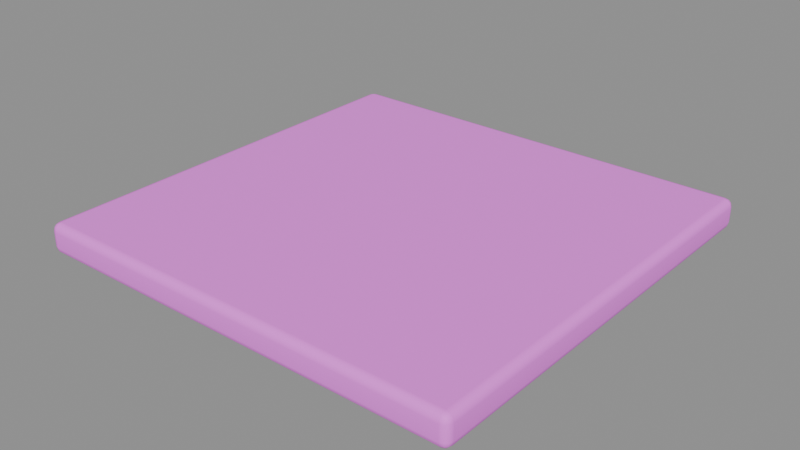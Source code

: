 # Source: roof_tile.blend  (saved by Blender 5.2.45; exported with 4.5.12 LTS)
import bpy
from mathutils import Matrix  # noqa: F401  (used for matrix-valued properties, if any)

bpy.ops.wm.read_factory_settings(use_empty=True)
scene = bpy.context.scene
scene.name = '浅杏屋顶砖'

# ---- collections
col_sea_scene_blb_roof_tile = bpy.data.collections.new('SEA-SCENE-BLB-ROOF-TILE'); scene.collection.children.link(col_sea_scene_blb_roof_tile)

# ---- images (referenced by path relative to the original .blend; pixels are not part of the script)
import os
ASSET_DIR = os.environ.get("B2B_ASSET_DIR", "")  # directory of the original .blend (textures are referenced by path, not embedded)
HERE = os.path.dirname(os.path.abspath(__file__))  # packed textures are extracted next to this script under _unpacked/

def load_image(name, relpath, width, height, colorspace="sRGB"):
    """Load a texture the original file referenced (path relative to the .blend, or extracted next to this script)."""
    p = next((c for c in (os.path.join(HERE, relpath), os.path.join(ASSET_DIR, relpath)) if relpath and os.path.exists(c)), "")
    if p:
        img = bpy.data.images.load(p, check_existing=True)
        img.name = name
    else:  # same state as the original file: an image datablock whose file is absent (Cycles renders it pink)
        img = bpy.data.images.new(name, width, height)
        img.source = "FILE"
        img.filepath = "//" + (relpath or name)
    img.colorspace_settings.name = colorspace
    return img
img_sea_cozy_8x8_512_png = load_image('sea_cozy_8x8_512.png', 'sea_cozy_8x8_512.png', 1024, 1024, 'sRGB')

# ---- materials (node trees are filled in below, after node groups)
mat_sea_matte = bpy.data.materials.new('SEA_Matte')

# ---- material node trees
mat_sea_matte.use_nodes = True; mat_sea_matte.node_tree.nodes.clear()
_N = mat_sea_matte.node_tree.nodes; _L = mat_sea_matte.node_tree.links
n0 = _N.new('ShaderNodeUVMap'); n0.name = 'UV Map'; n0.location = (0, 0)
n0.width = 160
n0.uv_map = 'PaletteUV'
n1 = _N.new('ShaderNodeTexImage'); n1.name = 'Image Texture'; n1.location = (0, 0)
n1.image = img_sea_cozy_8x8_512_png
n1.interpolation = 'Closest'
n2 = _N.new('ShaderNodeBsdfPrincipled'); n2.name = 'Principled BSDF'; n2.location = (0, 0)
n2.inputs[2].default_value = 0.62
n2.inputs[10].default_value = 0.005
n2.inputs[13].default_value = 0.25
n3 = _N.new('ShaderNodeOutputMaterial'); n3.name = 'Material Output'; n3.location = (0, 0)
n4 = _N.new('ShaderNodeHueSaturation'); n4.name = 'Hue/Saturation/Value'; n4.location = (0, 0)
n4.width = 160
n5 = _N.new('ShaderNodeSeparateXYZ'); n5.name = 'Separate XYZ'; n5.location = (0, 0)
n6 = _N.new('ShaderNodeMath'); n6.name = 'Math'; n6.location = (0, 0)
n6.operation = 'MULTIPLY'
n6.inputs[1].default_value = 8.0
n7 = _N.new('ShaderNodeMath'); n7.name = 'Math.001'; n7.location = (0, 0)
n7.operation = 'FLOOR'
n8 = _N.new('ShaderNodeMath'); n8.name = 'Math.002'; n8.location = (0, 0)
n8.operation = 'COMPARE'
n8.inputs[1].default_value = 5.0
n8.inputs[2].default_value = 0.01
n9 = _N.new('ShaderNodeMath'); n9.name = 'Math.003'; n9.location = (0, 0)
n9.operation = 'MULTIPLY'
n9.inputs[1].default_value = 8.0
n10 = _N.new('ShaderNodeMath'); n10.name = 'Math.004'; n10.location = (0, 0)
n10.operation = 'FLOOR'
n11 = _N.new('ShaderNodeMath'); n11.name = 'Math.005'; n11.location = (0, 0)
n11.operation = 'COMPARE'
n11.inputs[1].default_value = 5.0
n11.inputs[2].default_value = 0.01
n12 = _N.new('ShaderNodeMath'); n12.name = 'Math.006'; n12.location = (0, 0)
n12.operation = 'MULTIPLY'
n13 = _N.new('ShaderNodeMath'); n13.name = 'Math.007'; n13.location = (0, 0)
n13.operation = 'MULTIPLY'
n13.inputs[1].default_value = 8.0
n14 = _N.new('ShaderNodeMath'); n14.name = 'Math.008'; n14.location = (0, 0)
n14.operation = 'FLOOR'
n15 = _N.new('ShaderNodeMath'); n15.name = 'Math.009'; n15.location = (0, 0)
n15.operation = 'COMPARE'
n15.inputs[1].default_value = 4.0
n15.inputs[2].default_value = 0.01
n16 = _N.new('ShaderNodeMath'); n16.name = 'Math.010'; n16.location = (0, 0)
n16.operation = 'MULTIPLY'
n16.inputs[1].default_value = 8.0
n17 = _N.new('ShaderNodeMath'); n17.name = 'Math.011'; n17.location = (0, 0)
n17.operation = 'FLOOR'
n18 = _N.new('ShaderNodeMath'); n18.name = 'Math.012'; n18.location = (0, 0)
n18.operation = 'COMPARE'
n18.inputs[1].default_value = 1.0
n18.inputs[2].default_value = 0.01
n19 = _N.new('ShaderNodeMath'); n19.name = 'Math.013'; n19.location = (0, 0)
n19.operation = 'MULTIPLY'
n20 = _N.new('ShaderNodeMath'); n20.name = 'Math.014'; n20.location = (0, 0)
n20.operation = 'MULTIPLY_ADD'
n20.inputs[1].default_value = -0.016
n21 = _N.new('ShaderNodeMath'); n21.name = 'Math.015'; n21.location = (0, 0)
n21.operation = 'MULTIPLY_ADD'
n21.inputs[1].default_value = 0.26
n21.inputs[2].default_value = 1.0
n22 = _N.new('ShaderNodeMath'); n22.name = 'Math.016'; n22.location = (0, 0)
n22.operation = 'MULTIPLY_ADD'
n22.inputs[1].default_value = -0.24
n22.inputs[2].default_value = 1.04
_L.new(n0.outputs[0], n1.inputs[0])
_L.new(n1.outputs[0], n4.inputs[4])
_L.new(n4.outputs[0], n2.inputs[0])
_L.new(n2.outputs[0], n3.inputs[0])
_L.new(n0.outputs[0], n5.inputs[0])
_L.new(n5.outputs[0], n6.inputs[0])
_L.new(n6.outputs[0], n7.inputs[0])
_L.new(n7.outputs[0], n8.inputs[0])
_L.new(n5.outputs[1], n9.inputs[0])
_L.new(n9.outputs[0], n10.inputs[0])
_L.new(n10.outputs[0], n11.inputs[0])
_L.new(n8.outputs[0], n12.inputs[0])
_L.new(n11.outputs[0], n12.inputs[1])
_L.new(n5.outputs[0], n13.inputs[0])
_L.new(n13.outputs[0], n14.inputs[0])
_L.new(n14.outputs[0], n15.inputs[0])
_L.new(n5.outputs[1], n16.inputs[0])
_L.new(n16.outputs[0], n17.inputs[0])
_L.new(n17.outputs[0], n18.inputs[0])
_L.new(n15.outputs[0], n19.inputs[0])
_L.new(n18.outputs[0], n19.inputs[1])
_L.new(n12.outputs[0], n20.inputs[0])
_L.new(n20.outputs[0], n4.inputs[0])
_L.new(n12.outputs[0], n21.inputs[0])
_L.new(n21.outputs[0], n4.inputs[2])
_L.new(n19.outputs[0], n22.inputs[0])
_L.new(n22.outputs[0], n4.inputs[1])
n3.is_active_output = True

# ---- meshes
me_cube_014 = bpy.data.meshes.new('Cube.014')
me_cube_014.from_pydata([(-0.489, -0.479, 0.0), (-0.489, -0.497, 0.018), (-0.507, -0.479, 0.018), (-0.489, -0.488, 0.002405), (-0.498, -0.479, 0.002405), (-0.4976, -0.4876, 0.004741), (-0.498, -0.4946, 0.018), (-0.489, -0.4946, 0.009012), (-0.4976, -0.4923, 0.009392), (-0.5046, -0.479, 0.009012), (-0.5046, -0.488, 0.018), (-0.5023, -0.4876, 0.009392), (-0.489, -0.497, 0.052), (-0.489, -0.479, 0.07), (-0.507, -0.479, 0.052), (-0.489, -0.4946, 0.06099), (-0.498, -0.4946, 0.052), (-0.4976, -0.4923, 0.06061), (-0.498, -0.479, 0.0676), (-0.489, -0.488, 0.0676), (-0.4976, -0.4876, 0.06526), (-0.5046, -0.488, 0.052), (-0.5046, -0.479, 0.06099), (-0.5023, -0.4876, 0.06061), (-0.489, 0.479, 0.0), (-0.507, 0.479, 0.018), (-0.489, 0.497, 0.018), (-0.498, 0.479, 0.002405), (-0.489, 0.488, 0.002405), (-0.4976, 0.4876, 0.004741), (-0.5046, 0.488, 0.018), (-0.5046, 0.479, 0.009012), (-0.5023, 0.4876, 0.009392), (-0.489, 0.4946, 0.009012), (-0.498, 0.4946, 0.018), (-0.4976, 0.4923, 0.009392), (-0.489, 0.479, 0.07), (-0.489, 0.497, 0.052), (-0.507, 0.479, 0.052), (-0.489, 0.488, 0.0676), (-0.498, 0.479, 0.0676), (-0.4976, 0.4876, 0.06526), (-0.498, 0.4946, 0.052), (-0.489, 0.4946, 0.06099), (-0.4976, 0.4923, 0.06061), (-0.5046, 0.479, 0.06099), (-0.5046, 0.488, 0.052), (-0.5023, 0.4876, 0.06061), (0.489, -0.479, 0.0), (0.507, -0.479, 0.018), (0.489, -0.497, 0.018), (0.498, -0.479, 0.002405), (0.489, -0.488, 0.002405), (0.4976, -0.4876, 0.004741), (0.5046, -0.488, 0.018), (0.5046, -0.479, 0.009012), (0.5023, -0.4876, 0.009392), (0.489, -0.4946, 0.009012), (0.498, -0.4946, 0.018), (0.4976, -0.4923, 0.009392), (0.489, -0.479, 0.07), (0.489, -0.497, 0.052), (0.507, -0.479, 0.052), (0.489, -0.488, 0.0676), (0.498, -0.479, 0.0676), (0.4976, -0.4876, 0.06526), (0.498, -0.4946, 0.052), (0.489, -0.4946, 0.06099), (0.4976, -0.4923, 0.06061), (0.5046, -0.479, 0.06099), (0.5046, -0.488, 0.052), (0.5023, -0.4876, 0.06061), (0.489, 0.479, 0.0), (0.489, 0.497, 0.018), (0.507, 0.479, 0.018), (0.489, 0.488, 0.002405), (0.498, 0.479, 0.002405), (0.4976, 0.4876, 0.004741), (0.498, 0.4946, 0.018), (0.489, 0.4946, 0.009012), (0.4976, 0.4923, 0.009392), (0.5046, 0.479, 0.009012), (0.5046, 0.488, 0.018), (0.5023, 0.4876, 0.009392), (0.489, 0.479, 0.07), (0.507, 0.479, 0.052), (0.489, 0.497, 0.052), (0.498, 0.479, 0.0676), (0.489, 0.488, 0.0676), (0.4976, 0.4876, 0.06526), (0.5046, 0.488, 0.052), (0.5046, 0.479, 0.06099), (0.5023, 0.4876, 0.06061), (0.489, 0.4946, 0.06099), (0.498, 0.4946, 0.052), (0.4976, 0.4923, 0.06061)], [], [(0, 3, 5, 4), (3, 7, 8, 5), (1, 6, 8, 7), (6, 10, 11, 8), (2, 9, 11, 10), (9, 4, 5, 11), (5, 8, 11), (12, 15, 17, 16), (15, 19, 20, 17), (13, 18, 20, 19), (18, 22, 23, 20), (14, 21, 23, 22), (21, 16, 17, 23), (17, 20, 23), (24, 27, 29, 28), (27, 31, 32, 29), (25, 30, 32, 31), (30, 34, 35, 32), (26, 33, 35, 34), (33, 28, 29, 35), (29, 32, 35), (36, 39, 41, 40), (39, 43, 44, 41), (37, 42, 44, 43), (42, 46, 47, 44), (38, 45, 47, 46), (45, 40, 41, 47), (41, 44, 47), (48, 51, 53, 52), (51, 55, 56, 53), (49, 54, 56, 55), (54, 58, 59, 56), (50, 57, 59, 58), (57, 52, 53, 59), (53, 56, 59), (60, 63, 65, 64), (63, 67, 68, 65), (61, 66, 68, 67), (66, 70, 71, 68), (62, 69, 71, 70), (69, 64, 65, 71), (65, 68, 71), (72, 75, 77, 76), (75, 79, 80, 77), (73, 78, 80, 79), (78, 82, 83, 80), (74, 81, 83, 82), (81, 76, 77, 83), (77, 80, 83), (84, 87, 89, 88), (87, 91, 92, 89), (85, 90, 92, 91), (90, 94, 95, 92), (86, 93, 95, 94), (93, 88, 89, 95), (89, 92, 95), (24, 0, 4, 27), (27, 4, 9, 31), (31, 9, 2, 25), (1, 12, 16, 6), (6, 16, 21, 10), (10, 21, 14, 2), (13, 36, 40, 18), (18, 40, 45, 22), (22, 45, 38, 14), (37, 26, 34, 42), (42, 34, 30, 46), (46, 30, 25, 38), (72, 24, 28, 75), (75, 28, 33, 79), (79, 33, 26, 73), (36, 84, 88, 39), (39, 88, 93, 43), (43, 93, 86, 37), (85, 74, 82, 90), (90, 82, 78, 94), (94, 78, 73, 86), (48, 72, 76, 51), (51, 76, 81, 55), (55, 81, 74, 49), (84, 60, 64, 87), (87, 64, 69, 91), (91, 69, 62, 85), (61, 50, 58, 66), (66, 58, 54, 70), (70, 54, 49, 62), (0, 48, 52, 3), (3, 52, 57, 7), (7, 57, 50, 1), (60, 13, 19, 63), (63, 19, 15, 67), (67, 15, 12, 61), (24, 72, 48, 0), (2, 14, 38, 25), (50, 61, 12, 1), (84, 36, 13, 60), (26, 37, 86, 73), (74, 85, 62, 49)])
me_cube_014.polygons.foreach_set('use_smooth', [True] * 98)
_uv = me_cube_014.uv_layers.new(name='PaletteUV')
_uv.uv.foreach_set('vector', [0.5875, 0.1875, 0.5625, 0.2125, 0.5375, 0.1875, 0.5625, 0.1625, 0.5875, 0.1875, 0.5625, 0.2125, 0.5375, 0.1875, 0.5625, 0.1625, 0.5875, 0.1875, 0.5625, 0.2125, 0.5375, 0.1875, 0.5625, 0.1625, 0.5875, 0.1875, 0.5625, 0.2125, 0.5375, 0.1875, 0.5625, 0.1625, 0.5875, 0.1875, 0.5625, 0.2125, 0.5375, 0.1875, 0.5625, 0.1625, 0.5875, 0.1875, 0.5625, 0.2125, 0.5375, 0.1875, 0.5625, 0.1625, 0.5875, 0.1875, 0.55, 0.2092, 0.55, 0.1658, 0.5875, 0.1875, 0.5625, 0.2125, 0.5375, 0.1875, 0.5625, 0.1625, 0.5875, 0.1875, 0.5625, 0.2125, 0.5375, 0.1875, 0.5625, 0.1625, 0.5875, 0.1875, 0.5625, 0.2125, 0.5375, 0.1875, 0.5625, 0.1625, 0.5875, 0.1875, 0.5625, 0.2125, 0.5375, 0.1875, 0.5625, 0.1625, 0.5875, 0.1875, 0.5625, 0.2125, 0.5375, 0.1875, 0.5625, 0.1625, 0.5875, 0.1875, 0.5625, 0.2125, 0.5375, 0.1875, 0.5625, 0.1625, 0.5875, 0.1875, 0.55, 0.2092, 0.55, 0.1658, 0.5875, 0.1875, 0.5625, 0.2125, 0.5375, 0.1875, 0.5625, 0.1625, 0.5875, 0.1875, 0.5625, 0.2125, 0.5375, 0.1875, 0.5625, 0.1625, 0.5875, 0.1875, 0.5625, 0.2125, 0.5375, 0.1875, 0.5625, 0.1625, 0.5875, 0.1875, 0.5625, 0.2125, 0.5375, 0.1875, 0.5625, 0.1625, 0.5875, 0.1875, 0.5625, 0.2125, 0.5375, 0.1875, 0.5625, 0.1625, 0.5875, 0.1875, 0.5625, 0.2125, 0.5375, 0.1875, 0.5625, 0.1625, 0.5875, 0.1875, 0.55, 0.2092, 0.55, 0.1658, 0.5875, 0.1875, 0.5625, 0.2125, 0.5375, 0.1875, 0.5625, 0.1625, 0.5875, 0.1875, 0.5625, 0.2125, 0.5375, 0.1875, 0.5625, 0.1625, 0.5875, 0.1875, 0.5625, 0.2125, 0.5375, 0.1875, 0.5625, 0.1625, 0.5875, 0.1875, 0.5625, 0.2125, 0.5375, 0.1875, 0.5625, 0.1625, 0.5875, 0.1875, 0.5625, 0.2125, 0.5375, 0.1875, 0.5625, 0.1625, 0.5875, 0.1875, 0.5625, 0.2125, 0.5375, 0.1875, 0.5625, 0.1625, 0.5875, 0.1875, 0.55, 0.2092, 0.55, 0.1658, 0.5875, 0.1875, 0.5625, 0.2125, 0.5375, 0.1875, 0.5625, 0.1625, 0.5875, 0.1875, 0.5625, 0.2125, 0.5375, 0.1875, 0.5625, 0.1625, 0.5875, 0.1875, 0.5625, 0.2125, 0.5375, 0.1875, 0.5625, 0.1625, 0.5875, 0.1875, 0.5625, 0.2125, 0.5375, 0.1875, 0.5625, 0.1625, 0.5875, 0.1875, 0.5625, 0.2125, 0.5375, 0.1875, 0.5625, 0.1625, 0.5875, 0.1875, 0.5625, 0.2125, 0.5375, 0.1875, 0.5625, 0.1625, 0.5875, 0.1875, 0.55, 0.2092, 0.55, 0.1658, 0.5875, 0.1875, 0.5625, 0.2125, 0.5375, 0.1875, 0.5625, 0.1625, 0.5875, 0.1875, 0.5625, 0.2125, 0.5375, 0.1875, 0.5625, 0.1625, 0.5875, 0.1875, 0.5625, 0.2125, 0.5375, 0.1875, 0.5625, 0.1625, 0.5875, 0.1875, 0.5625, 0.2125, 0.5375, 0.1875, 0.5625, 0.1625, 0.5875, 0.1875, 0.5625, 0.2125, 0.5375, 0.1875, 0.5625, 0.1625, 0.5875, 0.1875, 0.5625, 0.2125, 0.5375, 0.1875, 0.5625, 0.1625, 0.5875, 0.1875, 0.55, 0.2092, 0.55, 0.1658, 0.5875, 0.1875, 0.5625, 0.2125, 0.5375, 0.1875, 0.5625, 0.1625, 0.5875, 0.1875, 0.5625, 0.2125, 0.5375, 0.1875, 0.5625, 0.1625, 0.5875, 0.1875, 0.5625, 0.2125, 0.5375, 0.1875, 0.5625, 0.1625, 0.5875, 0.1875, 0.5625, 0.2125, 0.5375, 0.1875, 0.5625, 0.1625, 0.5875, 0.1875, 0.5625, 0.2125, 0.5375, 0.1875, 0.5625, 0.1625, 0.5875, 0.1875, 0.5625, 0.2125, 0.5375, 0.1875, 0.5625, 0.1625, 0.5875, 0.1875, 0.55, 0.2092, 0.55, 0.1658, 0.5875, 0.1875, 0.5625, 0.2125, 0.5375, 0.1875, 0.5625, 0.1625, 0.5875, 0.1875, 0.5625, 0.2125, 0.5375, 0.1875, 0.5625, 0.1625, 0.5875, 0.1875, 0.5625, 0.2125, 0.5375, 0.1875, 0.5625, 0.1625, 0.5875, 0.1875, 0.5625, 0.2125, 0.5375, 0.1875, 0.5625, 0.1625, 0.5875, 0.1875, 0.5625, 0.2125, 0.5375, 0.1875, 0.5625, 0.1625, 0.5875, 0.1875, 0.5625, 0.2125, 0.5375, 0.1875, 0.5625, 0.1625, 0.5875, 0.1875, 0.55, 0.2092, 0.55, 0.1658, 0.5875, 0.1875, 0.5625, 0.2125, 0.5375, 0.1875, 0.5625, 0.1625, 0.5875, 0.1875, 0.5625, 0.2125, 0.5375, 0.1875, 0.5625, 0.1625, 0.5875, 0.1875, 0.5625, 0.2125, 0.5375, 0.1875, 0.5625, 0.1625, 0.5875, 0.1875, 0.5625, 0.2125, 0.5375, 0.1875, 0.5625, 0.1625, 0.5875, 0.1875, 0.5625, 0.2125, 0.5375, 0.1875, 0.5625, 0.1625, 0.5875, 0.1875, 0.5625, 0.2125, 0.5375, 0.1875, 0.5625, 0.1625, 0.5875, 0.1875, 0.5625, 0.2125, 0.5375, 0.1875, 0.5625, 0.1625, 0.5875, 0.1875, 0.5625, 0.2125, 0.5375, 0.1875, 0.5625, 0.1625, 0.5875, 0.1875, 0.5625, 0.2125, 0.5375, 0.1875, 0.5625, 0.1625, 0.5875, 0.1875, 0.5625, 0.2125, 0.5375, 0.1875, 0.5625, 0.1625, 0.5875, 0.1875, 0.5625, 0.2125, 0.5375, 0.1875, 0.5625, 0.1625, 0.5875, 0.1875, 0.5625, 0.2125, 0.5375, 0.1875, 0.5625, 0.1625, 0.5875, 0.1875, 0.5625, 0.2125, 0.5375, 0.1875, 0.5625, 0.1625, 0.5875, 0.1875, 0.5625, 0.2125, 0.5375, 0.1875, 0.5625, 0.1625, 0.5875, 0.1875, 0.5625, 0.2125, 0.5375, 0.1875, 0.5625, 0.1625, 0.5875, 0.1875, 0.5625, 0.2125, 0.5375, 0.1875, 0.5625, 0.1625, 0.5875, 0.1875, 0.5625, 0.2125, 0.5375, 0.1875, 0.5625, 0.1625, 0.5875, 0.1875, 0.5625, 0.2125, 0.5375, 0.1875, 0.5625, 0.1625, 0.5875, 0.1875, 0.5625, 0.2125, 0.5375, 0.1875, 0.5625, 0.1625, 0.5875, 0.1875, 0.5625, 0.2125, 0.5375, 0.1875, 0.5625, 0.1625, 0.5875, 0.1875, 0.5625, 0.2125, 0.5375, 0.1875, 0.5625, 0.1625, 0.5875, 0.1875, 0.5625, 0.2125, 0.5375, 0.1875, 0.5625, 0.1625, 0.5875, 0.1875, 0.5625, 0.2125, 0.5375, 0.1875, 0.5625, 0.1625, 0.5875, 0.1875, 0.5625, 0.2125, 0.5375, 0.1875, 0.5625, 0.1625, 0.5875, 0.1875, 0.5625, 0.2125, 0.5375, 0.1875, 0.5625, 0.1625, 0.5875, 0.1875, 0.5625, 0.2125, 0.5375, 0.1875, 0.5625, 0.1625, 0.5875, 0.1875, 0.5625, 0.2125, 0.5375, 0.1875, 0.5625, 0.1625, 0.5875, 0.1875, 0.5625, 0.2125, 0.5375, 0.1875, 0.5625, 0.1625, 0.5875, 0.1875, 0.5625, 0.2125, 0.5375, 0.1875, 0.5625, 0.1625, 0.5875, 0.1875, 0.5625, 0.2125, 0.5375, 0.1875, 0.5625, 0.1625, 0.5875, 0.1875, 0.5625, 0.2125, 0.5375, 0.1875, 0.5625, 0.1625, 0.5875, 0.1875, 0.5625, 0.2125, 0.5375, 0.1875, 0.5625, 0.1625, 0.5875, 0.1875, 0.5625, 0.2125, 0.5375, 0.1875, 0.5625, 0.1625, 0.5875, 0.1875, 0.5625, 0.2125, 0.5375, 0.1875, 0.5625, 0.1625, 0.5875, 0.1875, 0.5625, 0.2125, 0.5375, 0.1875, 0.5625, 0.1625, 0.5875, 0.1875, 0.5625, 0.2125, 0.5375, 0.1875, 0.5625, 0.1625, 0.5875, 0.1875, 0.5625, 0.2125, 0.5375, 0.1875, 0.5625, 0.1625, 0.5875, 0.1875, 0.5625, 0.2125, 0.5375, 0.1875, 0.5625, 0.1625, 0.5875, 0.1875, 0.5625, 0.2125, 0.5375, 0.1875, 0.5625, 0.1625, 0.5875, 0.1875, 0.5625, 0.2125, 0.5375, 0.1875, 0.5625, 0.1625, 0.5875, 0.1875, 0.5625, 0.2125, 0.5375, 0.1875, 0.5625, 0.1625, 0.5875, 0.1875, 0.5625, 0.2125, 0.5375, 0.1875, 0.5625, 0.1625])
me_cube_014.materials.append(mat_sea_matte)
me_cube_014.update()
me_cube_014.normals_split_custom_set([tuple(v) for v in zip(*[iter([-0.003033, -0.00312, -1.0, -0.002089, -0.5002, -0.8659, -0.4179, -0.4179, -0.8067, -0.5002, -0.002143, -0.8659, -0.002089, -0.5002, -0.8659, -0.002089, -0.8659, -0.5002, -0.4179, -0.8067, -0.4178, -0.4179, -0.4179, -0.8067, -0.002906, -0.9978, -0.06619, -0.4968, -0.8665, -0.04837, -0.4179, -0.8067, -0.4178, -0.002089, -0.8659, -0.5002, -0.4968, -0.8665, -0.04837, -0.8665, -0.4968, -0.04837, -0.8067, -0.4178, -0.4179, -0.4179, -0.8067, -0.4178, -0.9978, -0.002957, -0.06621, -0.8659, -0.002142, -0.5002, -0.8067, -0.4178, -0.4179, -0.8665, -0.4968, -0.04837, -0.8659, -0.002142, -0.5002, -0.5002, -0.002143, -0.8659, -0.4179, -0.4179, -0.8067, -0.8067, -0.4178, -0.4179, -0.4179, -0.4179, -0.8067, -0.4179, -0.8067, -0.4178, -0.8067, -0.4178, -0.4179, -0.0029, -0.9978, 0.06621, -0.002089, -0.8659, 0.5002, -0.4179, -0.8067, 0.4178, -0.4968, -0.8665, 0.04837, -0.002089, -0.8659, 0.5002, -0.002089, -0.5002, 0.8659, -0.4179, -0.4179, 0.8067, -0.4179, -0.8067, 0.4178, -0.003046, -0.003106, 1.0, -0.5002, -0.002143, 0.8659, -0.4179, -0.4179, 0.8067, -0.002089, -0.5002, 0.8659, -0.5002, -0.002143, 0.8659, -0.8659, -0.002142, 0.5002, -0.8067, -0.4178, 0.4179, -0.4179, -0.4179, 0.8067, -0.9978, -0.002964, 0.06619, -0.8665, -0.4968, 0.04837, -0.8067, -0.4178, 0.4179, -0.8659, -0.002142, 0.5002, -0.8665, -0.4968, 0.04837, -0.4968, -0.8665, 0.04837, -0.4179, -0.8067, 0.4178, -0.8067, -0.4178, 0.4179, -0.4179, -0.8067, 0.4178, -0.4179, -0.4179, 0.8067, -0.8067, -0.4178, 0.4179, -0.003046, 0.003106, -1.0, -0.5002, 0.002143, -0.8659, -0.4179, 0.4178, -0.8067, -0.002089, 0.5002, -0.8659, -0.5002, 0.002143, -0.8659, -0.8659, 0.002142, -0.5002, -0.8067, 0.4178, -0.4179, -0.4179, 0.4178, -0.8067, -0.9978, 0.002964, -0.06619, -0.8665, 0.4968, -0.04837, -0.8067, 0.4178, -0.4179, -0.8659, 0.002142, -0.5002, -0.8665, 0.4968, -0.04837, -0.4968, 0.8665, -0.04837, -0.4178, 0.8067, -0.4179, -0.8067, 0.4178, -0.4179, -0.0029, 0.9978, -0.06621, -0.002089, 0.8659, -0.5002, -0.4178, 0.8067, -0.4179, -0.4968, 0.8665, -0.04837, -0.002089, 0.8659, -0.5002, -0.002089, 0.5002, -0.8659, -0.4179, 0.4178, -0.8067, -0.4178, 0.8067, -0.4179, -0.4179, 0.4178, -0.8067, -0.8067, 0.4178, -0.4179, -0.4178, 0.8067, -0.4179, -0.003033, 0.003119, 1.0, -0.002089, 0.5002, 0.8659, -0.4179, 0.4179, 0.8067, -0.5002, 0.002143, 0.8659, -0.002089, 0.5002, 0.8659, -0.002089, 0.8659, 0.5002, -0.4179, 0.8067, 0.4178, -0.4179, 0.4179, 0.8067, -0.002906, 0.9978, 0.06619, -0.4968, 0.8665, 0.04837, -0.4179, 0.8067, 0.4178, -0.002089, 0.8659, 0.5002, -0.4968, 0.8665, 0.04837, -0.8665, 0.4968, 0.04837, -0.8067, 0.4178, 0.4179, -0.4179, 0.8067, 0.4178, -0.9978, 0.002957, 0.06621, -0.8659, 0.002142, 0.5002, -0.8067, 0.4178, 0.4179, -0.8665, 0.4968, 0.04837, -0.8659, 0.002142, 0.5002, -0.5002, 0.002143, 0.8659, -0.4179, 0.4179, 0.8067, -0.8067, 0.4178, 0.4179, -0.4179, 0.4179, 0.8067, -0.4179, 0.8067, 0.4178, -0.8067, 0.4178, 0.4179, 0.003046, -0.003106, -1.0, 0.5002, -0.002143, -0.8659, 0.4179, -0.4178, -0.8067, 0.002089, -0.5002, -0.8659, 0.5002, -0.002143, -0.8659, 0.8659, -0.002142, -0.5002, 0.8067, -0.4178, -0.4179, 0.4179, -0.4178, -0.8067, 0.9978, -0.002964, -0.06619, 0.8665, -0.4968, -0.04837, 0.8067, -0.4178, -0.4179, 0.8659, -0.002142, -0.5002, 0.8665, -0.4968, -0.04837, 0.4968, -0.8665, -0.04837, 0.4178, -0.8067, -0.4179, 0.8067, -0.4178, -0.4179, 0.0029, -0.9978, -0.06621, 0.002089, -0.8659, -0.5002, 0.4178, -0.8067, -0.4179, 0.4968, -0.8665, -0.04837, 0.002089, -0.8659, -0.5002, 0.002089, -0.5002, -0.8659, 0.4179, -0.4178, -0.8067, 0.4178, -0.8067, -0.4179, 0.4179, -0.4178, -0.8067, 0.8067, -0.4178, -0.4179, 0.4178, -0.8067, -0.4179, 0.003033, -0.003119, 1.0, 0.002089, -0.5002, 0.8659, 0.4179, -0.4179, 0.8067, 0.5002, -0.002143, 0.8659, 0.002089, -0.5002, 0.8659, 0.002089, -0.8659, 0.5002, 0.4179, -0.8067, 0.4178, 0.4179, -0.4179, 0.8067, 0.002906, -0.9978, 0.06619, 0.4968, -0.8665, 0.04837, 0.4179, -0.8067, 0.4178, 0.002089, -0.8659, 0.5002, 0.4968, -0.8665, 0.04837, 0.8665, -0.4968, 0.04837, 0.8067, -0.4178, 0.4179, 0.4179, -0.8067, 0.4178, 0.9978, -0.002957, 0.06621, 0.8659, -0.002142, 0.5002, 0.8067, -0.4178, 0.4179, 0.8665, -0.4968, 0.04837, 0.8659, -0.002142, 0.5002, 0.5002, -0.002143, 0.8659, 0.4179, -0.4179, 0.8067, 0.8067, -0.4178, 0.4179, 0.4179, -0.4179, 0.8067, 0.4179, -0.8067, 0.4178, 0.8067, -0.4178, 0.4179, 0.003033, 0.00312, -1.0, 0.002089, 0.5002, -0.8659, 0.4179, 0.4179, -0.8067, 0.5002, 0.002143, -0.8659, 0.002089, 0.5002, -0.8659, 0.002089, 0.8659, -0.5002, 0.4179, 0.8067, -0.4178, 0.4179, 0.4179, -0.8067, 0.002906, 0.9978, -0.06619, 0.4968, 0.8665, -0.04837, 0.4179, 0.8067, -0.4178, 0.002089, 0.8659, -0.5002, 0.4968, 0.8665, -0.04837, 0.8665, 0.4968, -0.04837, 0.8067, 0.4178, -0.4179, 0.4179, 0.8067, -0.4178, 0.9978, 0.002957, -0.06621, 0.8659, 0.002142, -0.5002, 0.8067, 0.4178, -0.4179, 0.8665, 0.4968, -0.04837, 0.8659, 0.002142, -0.5002, 0.5002, 0.002143, -0.8659, 0.4179, 0.4179, -0.8067, 0.8067, 0.4178, -0.4179, 0.4179, 0.4179, -0.8067, 0.4179, 0.8067, -0.4178, 0.8067, 0.4178, -0.4179, 0.003046, 0.003106, 1.0, 0.5002, 0.002143, 0.8659, 0.4179, 0.4178, 0.8067, 0.002089, 0.5002, 0.8659, 0.5002, 0.002143, 0.8659, 0.8659, 0.002142, 0.5002, 0.8067, 0.4178, 0.4179, 0.4179, 0.4178, 0.8067, 0.9978, 0.002964, 0.06619, 0.8665, 0.4968, 0.04837, 0.8067, 0.4178, 0.4179, 0.8659, 0.002142, 0.5002, 0.8665, 0.4968, 0.04837, 0.4968, 0.8665, 0.04837, 0.4178, 0.8067, 0.4179, 0.8067, 0.4178, 0.4179, 0.0029, 0.9978, 0.06621, 0.002089, 0.8659, 0.5002, 0.4178, 0.8067, 0.4179, 0.4968, 0.8665, 0.04837, 0.002089, 0.8659, 0.5002, 0.002089, 0.5002, 0.8659, 0.4179, 0.4178, 0.8067, 0.4178, 0.8067, 0.4179, 0.4179, 0.4178, 0.8067, 0.8067, 0.4178, 0.4179, 0.4178, 0.8067, 0.4179, -0.003046, 0.003106, -1.0, -0.003033, -0.00312, -1.0, -0.5002, -0.002143, -0.8659, -0.5002, 0.002143, -0.8659, -0.5002, 0.002143, -0.8659, -0.5002, -0.002143, -0.8659, -0.8659, -0.002142, -0.5002, -0.8659, 0.002142, -0.5002, -0.8659, 0.002142, -0.5002, -0.8659, -0.002142, -0.5002, -0.9978, -0.002957, -0.06621, -0.9978, 0.002964, -0.06619, -0.002906, -0.9978, -0.06619, -0.0029, -0.9978, 0.06621, -0.4968, -0.8665, 0.04837, -0.4968, -0.8665, -0.04837, -0.4968, -0.8665, -0.04837, -0.4968, -0.8665, 0.04837, -0.8665, -0.4968, 0.04837, -0.8665, -0.4968, -0.04837, -0.8665, -0.4968, -0.04837, -0.8665, -0.4968, 0.04837, -0.9978, -0.002964, 0.06619, -0.9978, -0.002957, -0.06621, -0.003046, -0.003106, 1.0, -0.003033, 0.003119, 1.0, -0.5002, 0.002143, 0.8659, -0.5002, -0.002143, 0.8659, -0.5002, -0.002143, 0.8659, -0.5002, 0.002143, 0.8659, -0.8659, 0.002142, 0.5002, -0.8659, -0.002142, 0.5002, -0.8659, -0.002142, 0.5002, -0.8659, 0.002142, 0.5002, -0.9978, 0.002957, 0.06621, -0.9978, -0.002964, 0.06619, -0.002906, 0.9978, 0.06619, -0.0029, 0.9978, -0.06621, -0.4968, 0.8665, -0.04837, -0.4968, 0.8665, 0.04837, -0.4968, 0.8665, 0.04837, -0.4968, 0.8665, -0.04837, -0.8665, 0.4968, -0.04837, -0.8665, 0.4968, 0.04837, -0.8665, 0.4968, 0.04837, -0.8665, 0.4968, -0.04837, -0.9978, 0.002964, -0.06619, -0.9978, 0.002957, 0.06621, 0.003033, 0.00312, -1.0, -0.003046, 0.003106, -1.0, -0.002089, 0.5002, -0.8659, 0.002089, 0.5002, -0.8659, 0.002089, 0.5002, -0.8659, -0.002089, 0.5002, -0.8659, -0.002089, 0.8659, -0.5002, 0.002089, 0.8659, -0.5002, 0.002089, 0.8659, -0.5002, -0.002089, 0.8659, -0.5002, -0.0029, 0.9978, -0.06621, 0.002906, 0.9978, -0.06619, -0.003033, 0.003119, 1.0, 0.003046, 0.003106, 1.0, 0.002089, 0.5002, 0.8659, -0.002089, 0.5002, 0.8659, -0.002089, 0.5002, 0.8659, 0.002089, 0.5002, 0.8659, 0.002089, 0.8659, 0.5002, -0.002089, 0.8659, 0.5002, -0.002089, 0.8659, 0.5002, 0.002089, 0.8659, 0.5002, 0.0029, 0.9978, 0.06621, -0.002906, 0.9978, 0.06619, 0.9978, 0.002964, 0.06619, 0.9978, 0.002957, -0.06621, 0.8665, 0.4968, -0.04837, 0.8665, 0.4968, 0.04837, 0.8665, 0.4968, 0.04837, 0.8665, 0.4968, -0.04837, 0.4968, 0.8665, -0.04837, 0.4968, 0.8665, 0.04837, 0.4968, 0.8665, 0.04837, 0.4968, 0.8665, -0.04837, 0.002906, 0.9978, -0.06619, 0.0029, 0.9978, 0.06621, 0.003046, -0.003106, -1.0, 0.003033, 0.00312, -1.0, 0.5002, 0.002143, -0.8659, 0.5002, -0.002143, -0.8659, 0.5002, -0.002143, -0.8659, 0.5002, 0.002143, -0.8659, 0.8659, 0.002142, -0.5002, 0.8659, -0.002142, -0.5002, 0.8659, -0.002142, -0.5002, 0.8659, 0.002142, -0.5002, 0.9978, 0.002957, -0.06621, 0.9978, -0.002964, -0.06619, 0.003046, 0.003106, 1.0, 0.003033, -0.003119, 1.0, 0.5002, -0.002143, 0.8659, 0.5002, 0.002143, 0.8659, 0.5002, 0.002143, 0.8659, 0.5002, -0.002143, 0.8659, 0.8659, -0.002142, 0.5002, 0.8659, 0.002142, 0.5002, 0.8659, 0.002142, 0.5002, 0.8659, -0.002142, 0.5002, 0.9978, -0.002957, 0.06621, 0.9978, 0.002964, 0.06619, 0.002906, -0.9978, 0.06619, 0.0029, -0.9978, -0.06621, 0.4968, -0.8665, -0.04837, 0.4968, -0.8665, 0.04837, 0.4968, -0.8665, 0.04837, 0.4968, -0.8665, -0.04837, 0.8665, -0.4968, -0.04837, 0.8665, -0.4968, 0.04837, 0.8665, -0.4968, 0.04837, 0.8665, -0.4968, -0.04837, 0.9978, -0.002964, -0.06619, 0.9978, -0.002957, 0.06621, -0.003033, -0.00312, -1.0, 0.003046, -0.003106, -1.0, 0.002089, -0.5002, -0.8659, -0.002089, -0.5002, -0.8659, -0.002089, -0.5002, -0.8659, 0.002089, -0.5002, -0.8659, 0.002089, -0.8659, -0.5002, -0.002089, -0.8659, -0.5002, -0.002089, -0.8659, -0.5002, 0.002089, -0.8659, -0.5002, 0.0029, -0.9978, -0.06621, -0.002906, -0.9978, -0.06619, 0.003033, -0.003119, 1.0, -0.003046, -0.003106, 1.0, -0.002089, -0.5002, 0.8659, 0.002089, -0.5002, 0.8659, 0.002089, -0.5002, 0.8659, -0.002089, -0.5002, 0.8659, -0.002089, -0.8659, 0.5002, 0.002089, -0.8659, 0.5002, 0.002089, -0.8659, 0.5002, -0.002089, -0.8659, 0.5002, -0.0029, -0.9978, 0.06621, 0.002906, -0.9978, 0.06619, -0.003046, 0.003106, -1.0, 0.003033, 0.00312, -1.0, 0.003046, -0.003106, -1.0, -0.003033, -0.00312, -1.0, -0.9978, -0.002957, -0.06621, -0.9978, -0.002964, 0.06619, -0.9978, 0.002957, 0.06621, -0.9978, 0.002964, -0.06619, 0.0029, -0.9978, -0.06621, 0.002906, -0.9978, 0.06619, -0.0029, -0.9978, 0.06621, -0.002906, -0.9978, -0.06619, 0.003046, 0.003106, 1.0, -0.003033, 0.003119, 1.0, -0.003046, -0.003106, 1.0, 0.003033, -0.003119, 1.0, -0.0029, 0.9978, -0.06621, -0.002906, 0.9978, 0.06619, 0.0029, 0.9978, 0.06621, 0.002906, 0.9978, -0.06619, 0.9978, 0.002957, -0.06621, 0.9978, 0.002964, 0.06619, 0.9978, -0.002957, 0.06621, 0.9978, -0.002964, -0.06619])] * 3)])

# ---- objects
ob_roof_tile_mesh = bpy.data.objects.new('roof_tile_mesh', me_cube_014)
ob_root_roof_tile = bpy.data.objects.new('ROOT_roof_tile', None)

# ---- transforms, parenting, visibility, modifiers, constraints
ob_roof_tile_mesh.parent = ob_root_roof_tile
ob_roof_tile_mesh.location = (0.0, 0.0, 0.0)
ob_root_roof_tile.location = (0.0, 0.0, 0.0)

# ---- collection membership
col_sea_scene_blb_roof_tile.objects.link(ob_roof_tile_mesh)
col_sea_scene_blb_roof_tile.objects.link(ob_root_roof_tile)

# ---- scene / render settings (as saved in the file)
scene.frame_start = 1; scene.frame_end = 250; scene.frame_set(1)
scene.render.engine = 'BLENDER_EEVEE_NEXT'
scene.render.bake_bias = 0.0
scene.render.bake_samples = 0
scene.render.compositor_device = 'GPU'
scene.eevee.use_volume_custom_range = False
scene.eevee.fast_gi_thickness_near = 0.1
scene.eevee.fast_gi_thickness_far = 0.0
scene.eevee.ray_tracing_options.screen_trace_thickness = 0.1
bpy.context.view_layer.update()

# ---- added for rendering (the .blend has no active camera and no usable light): camera, sun + grey world if the file has none
cam_auto = bpy.data.cameras.new('AutoCamera')
cam_auto.lens = 50.0
cam_auto.sensor_width = 36.0
cam_auto.clip_end = 1000.0
ob_auto_camera = bpy.data.objects.new('AutoCamera', cam_auto)
scene.collection.objects.link(ob_auto_camera)
ob_auto_camera.location = (1.31536, -1.57843, 1.08729)
ob_auto_camera.rotation_euler = (1.09748, -7.21219e-08, 0.694738)
scene.camera = ob_auto_camera
light_auto_sun = bpy.data.lights.new('AutoSun', 'SUN')
light_auto_sun.energy = 3.0
light_auto_sun.angle = 0.0523599
ob_auto_sun = bpy.data.objects.new('AutoSun', light_auto_sun)
scene.collection.objects.link(ob_auto_sun)
ob_auto_sun.rotation_euler = (0.872665, 0.174533, 0.523599)
if scene.world is None:
    world_auto = bpy.data.worlds.new('AutoWorld')
    world_auto.color = (0.3, 0.3, 0.3)
    scene.world = world_auto
bpy.context.view_layer.update()
